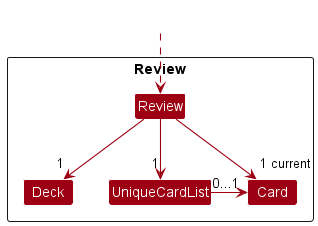

The diagram above was rendered by PlantUML. Its source (embedded in the PNG):
@startuml
'https://plantuml.com/class-diagram

!include style.puml
skinparam arrowThickness 1.1
skinparam arrowColor MODEL_COLOR
skinparam classBackgroundColor MODEL_COLOR

Package "Review" as PackageReview <<Rectangle>> {
    Class Review
    Class Deck
    Class UniqueCardList
    Class Card
}

Class HiddenOutside #FFFFFF
HiddenOutside ..> Review

Review --> "1 "Deck
Review --> "1"UniqueCardList
Review --> "1 current"Card

UniqueCardList -r-> "0...1" Card

Deck -right[hidden]- UniqueCardList

@enduml